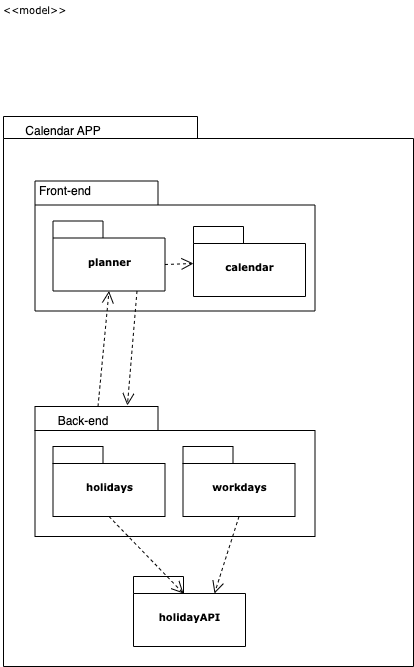

The diagram above was exported from draw.io. Its source (the exported page's mxGraphModel, read from the mxfile embedded in the PNG):
<mxGraphModel dx="1234" dy="793" grid="1" gridSize="10" guides="1" tooltips="1" connect="1" arrows="1" fold="1" page="1" pageScale="1" pageWidth="827" pageHeight="1169" background="none" math="0" shadow="0">
  <root>
    <mxCell id="0" />
    <mxCell id="1" parent="0" />
    <mxCell id="6e0c8c40b5770093-72" value="" style="shape=folder;fontStyle=1;spacingTop=10;tabWidth=194;tabHeight=22;tabPosition=left;html=1;rounded=0;shadow=0;comic=0;labelBackgroundColor=none;strokeWidth=1;fillColor=none;fontFamily=Verdana;fontSize=10;align=center;" parent="1" vertex="1">
      <mxGeometry x="330" y="230" width="410" height="550" as="geometry" />
    </mxCell>
    <mxCell id="6e0c8c40b5770093-18" value="" style="group" parent="1" vertex="1" connectable="0">
      <mxGeometry x="361.5" y="294.5" width="280" height="130" as="geometry" />
    </mxCell>
    <mxCell id="6e0c8c40b5770093-11" value="" style="shape=folder;fontStyle=1;spacingTop=10;tabWidth=123;tabHeight=24;tabPosition=left;html=1;rounded=0;shadow=0;comic=0;labelBackgroundColor=none;strokeWidth=1;fontFamily=Verdana;fontSize=10;align=center;" parent="6e0c8c40b5770093-18" vertex="1">
      <mxGeometry width="280" height="130" as="geometry" />
    </mxCell>
    <mxCell id="6e0c8c40b5770093-15" value="planner" style="shape=folder;fontStyle=1;spacingTop=10;tabWidth=50;tabHeight=17;tabPosition=left;html=1;rounded=0;shadow=0;comic=0;labelBackgroundColor=none;strokeWidth=1;fontFamily=Verdana;fontSize=10;align=center;" parent="6e0c8c40b5770093-18" vertex="1">
      <mxGeometry x="18" y="40" width="112" height="70" as="geometry" />
    </mxCell>
    <mxCell id="6e0c8c40b5770093-17" value="calendar" style="shape=folder;fontStyle=1;spacingTop=10;tabWidth=50;tabHeight=17;tabPosition=left;html=1;rounded=0;shadow=0;comic=0;labelBackgroundColor=none;strokeWidth=1;fontFamily=Verdana;fontSize=10;align=center;" parent="6e0c8c40b5770093-18" vertex="1">
      <mxGeometry x="158.5" y="45.5" width="112" height="70" as="geometry" />
    </mxCell>
    <mxCell id="laD-FH8G5UUhb5qWOMVd-2" value="Front-end" style="text;html=1;strokeColor=none;fillColor=none;align=center;verticalAlign=middle;whiteSpace=wrap;rounded=0;" vertex="1" parent="6e0c8c40b5770093-18">
      <mxGeometry y="-4.5" width="60" height="30" as="geometry" />
    </mxCell>
    <mxCell id="laD-FH8G5UUhb5qWOMVd-4" style="rounded=0;html=1;dashed=1;labelBackgroundColor=none;startFill=0;endArrow=open;endFill=0;endSize=10;fontFamily=Verdana;fontSize=10;exitX=0;exitY=0;exitDx=112;exitDy=43.5;exitPerimeter=0;" edge="1" parent="6e0c8c40b5770093-18" source="6e0c8c40b5770093-15" target="6e0c8c40b5770093-17">
      <mxGeometry relative="1" as="geometry">
        <mxPoint x="150" y="140" as="sourcePoint" />
        <mxPoint x="150" y="235.5" as="targetPoint" />
      </mxGeometry>
    </mxCell>
    <mxCell id="6e0c8c40b5770093-19" value="" style="group" parent="1" vertex="1" connectable="0">
      <mxGeometry x="361.5" y="520" width="280" height="130" as="geometry" />
    </mxCell>
    <mxCell id="6e0c8c40b5770093-20" value="" style="shape=folder;fontStyle=1;spacingTop=10;tabWidth=123;tabHeight=24;tabPosition=left;html=1;rounded=0;shadow=0;comic=0;labelBackgroundColor=none;strokeWidth=1;fontFamily=Verdana;fontSize=10;align=center;" parent="6e0c8c40b5770093-19" vertex="1">
      <mxGeometry width="280" height="130" as="geometry" />
    </mxCell>
    <mxCell id="6e0c8c40b5770093-22" value="holidays" style="shape=folder;fontStyle=1;spacingTop=10;tabWidth=50;tabHeight=17;tabPosition=left;html=1;rounded=0;shadow=0;comic=0;labelBackgroundColor=none;strokeWidth=1;fontFamily=Verdana;fontSize=10;align=center;" parent="6e0c8c40b5770093-19" vertex="1">
      <mxGeometry x="18" y="40" width="112" height="70" as="geometry" />
    </mxCell>
    <mxCell id="6e0c8c40b5770093-23" value="workdays" style="shape=folder;fontStyle=1;spacingTop=10;tabWidth=50;tabHeight=17;tabPosition=left;html=1;rounded=0;shadow=0;comic=0;labelBackgroundColor=none;strokeWidth=1;fontFamily=Verdana;fontSize=10;align=center;" parent="6e0c8c40b5770093-19" vertex="1">
      <mxGeometry x="148" y="40" width="112" height="70" as="geometry" />
    </mxCell>
    <mxCell id="laD-FH8G5UUhb5qWOMVd-3" value="Back-end" style="text;html=1;strokeColor=none;fillColor=none;align=center;verticalAlign=middle;whiteSpace=wrap;rounded=0;" vertex="1" parent="6e0c8c40b5770093-19">
      <mxGeometry x="18" width="60" height="30" as="geometry" />
    </mxCell>
    <mxCell id="6e0c8c40b5770093-60" style="rounded=0;html=1;dashed=1;labelBackgroundColor=none;startFill=0;endArrow=open;endFill=0;endSize=10;fontFamily=Verdana;fontSize=10;exitX=0.75;exitY=1;exitDx=0;exitDy=0;exitPerimeter=0;entryX=0.33;entryY=-0.008;entryDx=0;entryDy=0;entryPerimeter=0;" parent="1" source="6e0c8c40b5770093-15" target="6e0c8c40b5770093-20" edge="1">
      <mxGeometry relative="1" as="geometry">
        <mxPoint x="673.28" y="498.5" as="targetPoint" />
      </mxGeometry>
    </mxCell>
    <mxCell id="6e0c8c40b5770093-73" value="&amp;lt;&amp;lt;model&amp;gt;&amp;gt;" style="text;html=1;align=left;verticalAlign=top;spacingTop=-4;fontSize=10;fontFamily=Verdana" parent="1" vertex="1">
      <mxGeometry x="327.5" y="114.5" width="130" height="20" as="geometry" />
    </mxCell>
    <mxCell id="laD-FH8G5UUhb5qWOMVd-1" style="rounded=0;html=1;dashed=1;labelBackgroundColor=none;startFill=0;endArrow=open;endFill=0;endSize=10;fontFamily=Verdana;fontSize=10;entryX=0.5;entryY=1;entryDx=0;entryDy=0;entryPerimeter=0;exitX=0.75;exitY=0;exitDx=0;exitDy=0;" edge="1" parent="1" source="laD-FH8G5UUhb5qWOMVd-3" target="6e0c8c40b5770093-15">
      <mxGeometry relative="1" as="geometry">
        <mxPoint x="490" y="520" as="sourcePoint" />
        <mxPoint x="500" y="430" as="targetPoint" />
      </mxGeometry>
    </mxCell>
    <mxCell id="laD-FH8G5UUhb5qWOMVd-10" value="holidayAPI" style="shape=folder;fontStyle=1;spacingTop=10;tabWidth=50;tabHeight=17;tabPosition=left;html=1;rounded=0;shadow=0;comic=0;labelBackgroundColor=none;strokeWidth=1;fontFamily=Verdana;fontSize=10;align=center;" vertex="1" parent="1">
      <mxGeometry x="460" y="690" width="112" height="70" as="geometry" />
    </mxCell>
    <mxCell id="laD-FH8G5UUhb5qWOMVd-11" style="rounded=0;html=1;dashed=1;labelBackgroundColor=none;startFill=0;endArrow=open;endFill=0;endSize=10;fontFamily=Verdana;fontSize=10;exitX=0.5;exitY=1;exitDx=0;exitDy=0;exitPerimeter=0;entryX=0;entryY=0;entryDx=50;entryDy=17;entryPerimeter=0;" edge="1" parent="1" source="6e0c8c40b5770093-22" target="laD-FH8G5UUhb5qWOMVd-10">
      <mxGeometry relative="1" as="geometry">
        <mxPoint x="473.5" y="414.5" as="sourcePoint" />
        <mxPoint x="463.9000000000001" y="528.96" as="targetPoint" />
      </mxGeometry>
    </mxCell>
    <mxCell id="laD-FH8G5UUhb5qWOMVd-12" style="rounded=0;html=1;dashed=1;labelBackgroundColor=none;startFill=0;endArrow=open;endFill=0;endSize=10;fontFamily=Verdana;fontSize=10;exitX=0.5;exitY=1;exitDx=0;exitDy=0;exitPerimeter=0;entryX=0;entryY=0;entryDx=81;entryDy=17;entryPerimeter=0;" edge="1" parent="1" source="6e0c8c40b5770093-23" target="laD-FH8G5UUhb5qWOMVd-10">
      <mxGeometry relative="1" as="geometry">
        <mxPoint x="473.5" y="414.5" as="sourcePoint" />
        <mxPoint x="463.9000000000001" y="528.96" as="targetPoint" />
      </mxGeometry>
    </mxCell>
    <mxCell id="laD-FH8G5UUhb5qWOMVd-13" value="Calendar APP" style="text;html=1;strokeColor=none;fillColor=none;align=center;verticalAlign=middle;whiteSpace=wrap;rounded=0;" vertex="1" parent="1">
      <mxGeometry x="340" y="230" width="100" height="30" as="geometry" />
    </mxCell>
  </root>
</mxGraphModel>